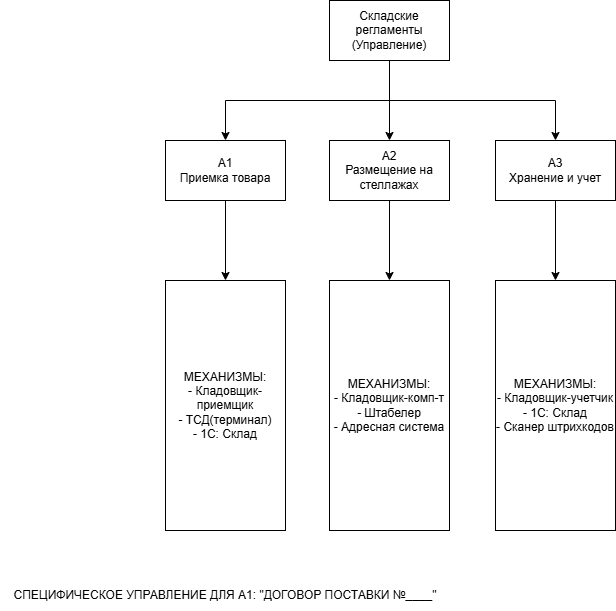

The diagram above was exported from draw.io. Its source (the exported page's mxGraphModel, read from the mxfile embedded in the PNG):
<mxGraphModel dx="1414" dy="864" grid="1" gridSize="10" guides="1" tooltips="1" connect="1" arrows="1" fold="1" page="1" pageScale="1" pageWidth="827" pageHeight="1169" math="0" shadow="0">
  <root>
    <mxCell id="0" />
    <mxCell id="1" parent="0" />
    <mxCell id="ApP3kUWq1TZmmsw8rXar-65" edge="1" parent="1" source="ApP3kUWq1TZmmsw8rXar-64" style="edgeStyle=orthogonalEdgeStyle;rounded=0;orthogonalLoop=1;jettySize=auto;html=1;exitX=0.5;exitY=1;exitDx=0;exitDy=0;entryX=0.5;entryY=0;entryDx=0;entryDy=0;" target="ApP3kUWq1TZmmsw8rXar-89">
      <mxGeometry relative="1" as="geometry">
        <mxPoint x="414" y="170" as="targetPoint" />
      </mxGeometry>
    </mxCell>
    <mxCell id="ApP3kUWq1TZmmsw8rXar-91" edge="1" parent="1" source="ApP3kUWq1TZmmsw8rXar-64" style="edgeStyle=orthogonalEdgeStyle;rounded=0;orthogonalLoop=1;jettySize=auto;html=1;exitX=0.5;exitY=1;exitDx=0;exitDy=0;entryX=0.5;entryY=0;entryDx=0;entryDy=0;" target="ApP3kUWq1TZmmsw8rXar-88">
      <mxGeometry relative="1" as="geometry" />
    </mxCell>
    <mxCell id="ApP3kUWq1TZmmsw8rXar-92" edge="1" parent="1" source="ApP3kUWq1TZmmsw8rXar-64" style="edgeStyle=orthogonalEdgeStyle;rounded=0;orthogonalLoop=1;jettySize=auto;html=1;exitX=0.5;exitY=1;exitDx=0;exitDy=0;entryX=0.5;entryY=0;entryDx=0;entryDy=0;" target="ApP3kUWq1TZmmsw8rXar-90">
      <mxGeometry relative="1" as="geometry" />
    </mxCell>
    <mxCell id="ApP3kUWq1TZmmsw8rXar-64" parent="1" style="rounded=0;whiteSpace=wrap;html=1;" value="Складские регламенты&lt;div&gt;(Управление)&lt;/div&gt;" vertex="1">
      <mxGeometry height="60" width="120" x="354" y="40" as="geometry" />
    </mxCell>
    <mxCell id="ApP3kUWq1TZmmsw8rXar-86" parent="1" style="rounded=0;whiteSpace=wrap;html=1;" value="МЕХАНИЗМЫ:&lt;div&gt;- Кладовщик-комп-т&lt;/div&gt;&lt;div&gt;- Штабелер&lt;/div&gt;&lt;div&gt;- Адресная система&lt;/div&gt;" vertex="1">
      <mxGeometry height="250" width="120" x="354" y="320" as="geometry" />
    </mxCell>
    <mxCell id="ApP3kUWq1TZmmsw8rXar-87" parent="1" style="rounded=0;whiteSpace=wrap;html=1;" value="МЕХАНИЗМЫ:&lt;div&gt;- Кладовщик-приемщик&lt;/div&gt;&lt;div&gt;- ТСД(терминал)&lt;/div&gt;&lt;div&gt;- 1С: Cклад&lt;/div&gt;" vertex="1">
      <mxGeometry height="250" width="120" x="190" y="320" as="geometry" />
    </mxCell>
    <mxCell id="ApP3kUWq1TZmmsw8rXar-96" edge="1" parent="1" source="ApP3kUWq1TZmmsw8rXar-88" style="edgeStyle=orthogonalEdgeStyle;rounded=0;orthogonalLoop=1;jettySize=auto;html=1;exitX=0.5;exitY=1;exitDx=0;exitDy=0;entryX=0.5;entryY=0;entryDx=0;entryDy=0;" target="ApP3kUWq1TZmmsw8rXar-95">
      <mxGeometry relative="1" as="geometry" />
    </mxCell>
    <mxCell id="ApP3kUWq1TZmmsw8rXar-88" parent="1" style="rounded=0;whiteSpace=wrap;html=1;" value="А3&lt;div&gt;Хранение и учет&lt;/div&gt;" vertex="1">
      <mxGeometry height="60" width="120" x="520" y="180" as="geometry" />
    </mxCell>
    <mxCell id="ApP3kUWq1TZmmsw8rXar-93" edge="1" parent="1" source="ApP3kUWq1TZmmsw8rXar-89" style="edgeStyle=orthogonalEdgeStyle;rounded=0;orthogonalLoop=1;jettySize=auto;html=1;exitX=0.5;exitY=1;exitDx=0;exitDy=0;entryX=0.5;entryY=0;entryDx=0;entryDy=0;" target="ApP3kUWq1TZmmsw8rXar-86">
      <mxGeometry relative="1" as="geometry" />
    </mxCell>
    <mxCell id="ApP3kUWq1TZmmsw8rXar-89" parent="1" style="rounded=0;whiteSpace=wrap;html=1;" value="А2&lt;div&gt;Размещение на стеллажах&lt;/div&gt;" vertex="1">
      <mxGeometry height="60" width="120" x="354" y="180" as="geometry" />
    </mxCell>
    <mxCell id="ApP3kUWq1TZmmsw8rXar-94" edge="1" parent="1" source="ApP3kUWq1TZmmsw8rXar-90" style="edgeStyle=orthogonalEdgeStyle;rounded=0;orthogonalLoop=1;jettySize=auto;html=1;exitX=0.5;exitY=1;exitDx=0;exitDy=0;entryX=0.5;entryY=0;entryDx=0;entryDy=0;" target="ApP3kUWq1TZmmsw8rXar-87">
      <mxGeometry relative="1" as="geometry" />
    </mxCell>
    <mxCell id="ApP3kUWq1TZmmsw8rXar-90" parent="1" style="rounded=0;whiteSpace=wrap;html=1;" value="А1&lt;div&gt;Приемка товара&lt;/div&gt;" vertex="1">
      <mxGeometry height="60" width="120" x="190" y="180" as="geometry" />
    </mxCell>
    <mxCell id="ApP3kUWq1TZmmsw8rXar-95" parent="1" style="rounded=0;whiteSpace=wrap;html=1;" value="МЕХАНИЗМЫ:&lt;div&gt;- Кладовщик-учетчик&lt;/div&gt;&lt;div&gt;- 1С: Склад&lt;/div&gt;&lt;div&gt;- Сканер штрихкодов&lt;/div&gt;" vertex="1">
      <mxGeometry height="250" width="120" x="520" y="320" as="geometry" />
    </mxCell>
    <mxCell id="ApP3kUWq1TZmmsw8rXar-97" parent="1" style="text;html=1;whiteSpace=wrap;strokeColor=none;fillColor=none;align=center;verticalAlign=middle;rounded=0;" value="СПЕЦИФИЧЕСКОЕ УПРАВЛЕНИЕ ДЛЯ А1: &quot;ДОГОВОР ПОСТАВКИ №____&quot;" vertex="1">
      <mxGeometry height="30" width="450" x="25" y="620" as="geometry" />
    </mxCell>
  </root>
</mxGraphModel>